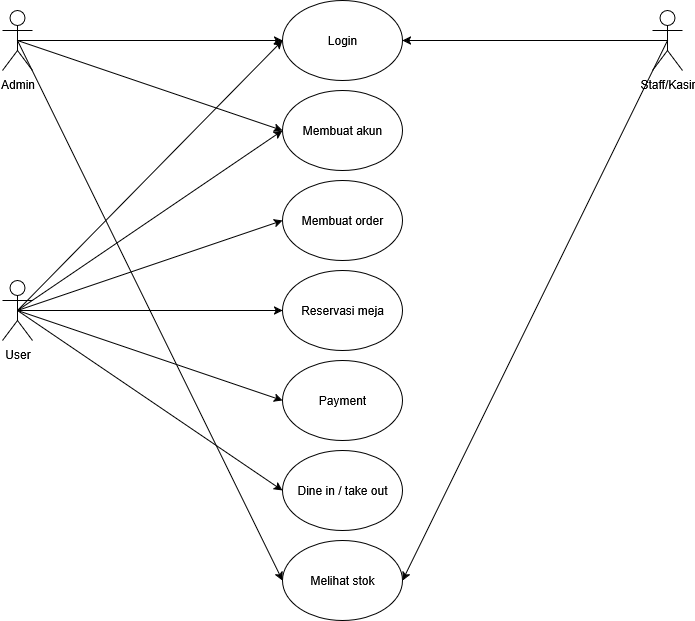

The diagram above was exported from draw.io. Its source (the exported page's mxGraphModel, read from the mxfile embedded in the PNG):
<mxGraphModel dx="1830" dy="764" grid="1" gridSize="10" guides="1" tooltips="1" connect="1" arrows="1" fold="1" page="1" pageScale="1" pageWidth="850" pageHeight="1100" math="0" shadow="0">
  <root>
    <mxCell id="0" />
    <mxCell id="1" parent="0" />
    <mxCell id="gFQKGiBHvYlBzVHN0DJ7-27" value="Staff/Kasir" style="shape=umlActor;verticalLabelPosition=bottom;verticalAlign=top;html=1;outlineConnect=0;" vertex="1" parent="1">
      <mxGeometry x="735" y="130" width="30" height="60" as="geometry" />
    </mxCell>
    <mxCell id="gFQKGiBHvYlBzVHN0DJ7-28" value="Admin" style="shape=umlActor;verticalLabelPosition=bottom;verticalAlign=top;html=1;outlineConnect=0;" vertex="1" parent="1">
      <mxGeometry x="85" y="130" width="30" height="60" as="geometry" />
    </mxCell>
    <mxCell id="gFQKGiBHvYlBzVHN0DJ7-29" value="&lt;div&gt;User&lt;/div&gt;" style="shape=umlActor;verticalLabelPosition=bottom;verticalAlign=top;html=1;outlineConnect=0;" vertex="1" parent="1">
      <mxGeometry x="85" y="400" width="30" height="60" as="geometry" />
    </mxCell>
    <mxCell id="gFQKGiBHvYlBzVHN0DJ7-30" value="Login" style="ellipse;whiteSpace=wrap;html=1;" vertex="1" parent="1">
      <mxGeometry x="365" y="120" width="120" height="80" as="geometry" />
    </mxCell>
    <mxCell id="gFQKGiBHvYlBzVHN0DJ7-31" value="Membuat akun" style="ellipse;whiteSpace=wrap;html=1;" vertex="1" parent="1">
      <mxGeometry x="365" y="210" width="120" height="80" as="geometry" />
    </mxCell>
    <mxCell id="gFQKGiBHvYlBzVHN0DJ7-32" value="Membuat order" style="ellipse;whiteSpace=wrap;html=1;" vertex="1" parent="1">
      <mxGeometry x="365" y="300" width="120" height="80" as="geometry" />
    </mxCell>
    <mxCell id="gFQKGiBHvYlBzVHN0DJ7-34" value="Reservasi meja" style="ellipse;whiteSpace=wrap;html=1;" vertex="1" parent="1">
      <mxGeometry x="365" y="390" width="120" height="80" as="geometry" />
    </mxCell>
    <mxCell id="gFQKGiBHvYlBzVHN0DJ7-35" value="Payment" style="ellipse;whiteSpace=wrap;html=1;" vertex="1" parent="1">
      <mxGeometry x="365" y="480" width="120" height="80" as="geometry" />
    </mxCell>
    <mxCell id="gFQKGiBHvYlBzVHN0DJ7-36" value="Dine in / take out" style="ellipse;whiteSpace=wrap;html=1;" vertex="1" parent="1">
      <mxGeometry x="365" y="570" width="120" height="80" as="geometry" />
    </mxCell>
    <mxCell id="gFQKGiBHvYlBzVHN0DJ7-37" style="edgeStyle=orthogonalEdgeStyle;rounded=0;orthogonalLoop=1;jettySize=auto;html=1;exitX=0.5;exitY=1;exitDx=0;exitDy=0;" edge="1" parent="1" source="gFQKGiBHvYlBzVHN0DJ7-36" target="gFQKGiBHvYlBzVHN0DJ7-36">
      <mxGeometry relative="1" as="geometry" />
    </mxCell>
    <mxCell id="gFQKGiBHvYlBzVHN0DJ7-38" value="" style="endArrow=classic;html=1;rounded=0;entryX=0;entryY=0.5;entryDx=0;entryDy=0;exitX=0.5;exitY=0.5;exitDx=0;exitDy=0;exitPerimeter=0;" edge="1" parent="1" source="gFQKGiBHvYlBzVHN0DJ7-29" target="gFQKGiBHvYlBzVHN0DJ7-30">
      <mxGeometry width="50" height="50" relative="1" as="geometry">
        <mxPoint x="225" y="140" as="sourcePoint" />
        <mxPoint x="275" y="135" as="targetPoint" />
      </mxGeometry>
    </mxCell>
    <mxCell id="gFQKGiBHvYlBzVHN0DJ7-39" value="" style="endArrow=classic;html=1;rounded=0;entryX=0;entryY=0.5;entryDx=0;entryDy=0;exitX=0.5;exitY=0.5;exitDx=0;exitDy=0;exitPerimeter=0;" edge="1" parent="1" source="gFQKGiBHvYlBzVHN0DJ7-29" target="gFQKGiBHvYlBzVHN0DJ7-31">
      <mxGeometry width="50" height="50" relative="1" as="geometry">
        <mxPoint x="195" y="160" as="sourcePoint" />
        <mxPoint x="380" y="220" as="targetPoint" />
      </mxGeometry>
    </mxCell>
    <mxCell id="gFQKGiBHvYlBzVHN0DJ7-40" value="" style="endArrow=classic;html=1;rounded=0;entryX=0;entryY=0.5;entryDx=0;entryDy=0;exitX=0.5;exitY=0.5;exitDx=0;exitDy=0;exitPerimeter=0;" edge="1" parent="1" source="gFQKGiBHvYlBzVHN0DJ7-28" target="gFQKGiBHvYlBzVHN0DJ7-30">
      <mxGeometry width="50" height="50" relative="1" as="geometry">
        <mxPoint x="195" y="329.81999999999994" as="sourcePoint" />
        <mxPoint x="315" y="329.4100000000001" as="targetPoint" />
      </mxGeometry>
    </mxCell>
    <mxCell id="gFQKGiBHvYlBzVHN0DJ7-42" value="" style="endArrow=classic;html=1;rounded=0;entryX=0;entryY=0.5;entryDx=0;entryDy=0;exitX=0.5;exitY=0.5;exitDx=0;exitDy=0;exitPerimeter=0;" edge="1" parent="1" source="gFQKGiBHvYlBzVHN0DJ7-29" target="gFQKGiBHvYlBzVHN0DJ7-32">
      <mxGeometry width="50" height="50" relative="1" as="geometry">
        <mxPoint x="210" y="518" as="sourcePoint" />
        <mxPoint x="395" y="440" as="targetPoint" />
      </mxGeometry>
    </mxCell>
    <mxCell id="gFQKGiBHvYlBzVHN0DJ7-43" value="" style="endArrow=classic;html=1;rounded=0;entryX=0;entryY=0.5;entryDx=0;entryDy=0;exitX=0.5;exitY=0.5;exitDx=0;exitDy=0;exitPerimeter=0;" edge="1" parent="1" source="gFQKGiBHvYlBzVHN0DJ7-29" target="gFQKGiBHvYlBzVHN0DJ7-34">
      <mxGeometry width="50" height="50" relative="1" as="geometry">
        <mxPoint x="275" y="568" as="sourcePoint" />
        <mxPoint x="460" y="490" as="targetPoint" />
      </mxGeometry>
    </mxCell>
    <mxCell id="gFQKGiBHvYlBzVHN0DJ7-44" value="" style="endArrow=classic;html=1;rounded=0;entryX=0;entryY=0.5;entryDx=0;entryDy=0;exitX=0.5;exitY=0.5;exitDx=0;exitDy=0;exitPerimeter=0;" edge="1" parent="1" source="gFQKGiBHvYlBzVHN0DJ7-29" target="gFQKGiBHvYlBzVHN0DJ7-35">
      <mxGeometry width="50" height="50" relative="1" as="geometry">
        <mxPoint x="285" y="648" as="sourcePoint" />
        <mxPoint x="470" y="570" as="targetPoint" />
      </mxGeometry>
    </mxCell>
    <mxCell id="gFQKGiBHvYlBzVHN0DJ7-45" value="" style="endArrow=classic;html=1;rounded=0;entryX=0;entryY=0.5;entryDx=0;entryDy=0;exitX=0.5;exitY=0.5;exitDx=0;exitDy=0;exitPerimeter=0;" edge="1" parent="1" source="gFQKGiBHvYlBzVHN0DJ7-29" target="gFQKGiBHvYlBzVHN0DJ7-36">
      <mxGeometry width="50" height="50" relative="1" as="geometry">
        <mxPoint x="235" y="728" as="sourcePoint" />
        <mxPoint x="420" y="650" as="targetPoint" />
      </mxGeometry>
    </mxCell>
    <mxCell id="gFQKGiBHvYlBzVHN0DJ7-47" value="" style="endArrow=classic;html=1;rounded=0;entryX=1;entryY=0.5;entryDx=0;entryDy=0;exitX=0.5;exitY=0.5;exitDx=0;exitDy=0;exitPerimeter=0;" edge="1" parent="1" source="gFQKGiBHvYlBzVHN0DJ7-27" target="gFQKGiBHvYlBzVHN0DJ7-30">
      <mxGeometry width="50" height="50" relative="1" as="geometry">
        <mxPoint x="605" y="298" as="sourcePoint" />
        <mxPoint x="790" y="220" as="targetPoint" />
      </mxGeometry>
    </mxCell>
    <mxCell id="gFQKGiBHvYlBzVHN0DJ7-49" value="" style="endArrow=classic;html=1;rounded=0;entryX=0;entryY=0.5;entryDx=0;entryDy=0;exitX=0.5;exitY=0.5;exitDx=0;exitDy=0;exitPerimeter=0;" edge="1" parent="1" source="gFQKGiBHvYlBzVHN0DJ7-28" target="gFQKGiBHvYlBzVHN0DJ7-31">
      <mxGeometry width="50" height="50" relative="1" as="geometry">
        <mxPoint x="35" y="270" as="sourcePoint" />
        <mxPoint x="300" y="270" as="targetPoint" />
      </mxGeometry>
    </mxCell>
    <mxCell id="gFQKGiBHvYlBzVHN0DJ7-50" value="Melihat stok" style="ellipse;whiteSpace=wrap;html=1;" vertex="1" parent="1">
      <mxGeometry x="365" y="660" width="120" height="80" as="geometry" />
    </mxCell>
    <mxCell id="gFQKGiBHvYlBzVHN0DJ7-51" value="" style="endArrow=classic;html=1;rounded=0;entryX=1;entryY=0.5;entryDx=0;entryDy=0;exitX=0.5;exitY=0.5;exitDx=0;exitDy=0;exitPerimeter=0;" edge="1" parent="1" source="gFQKGiBHvYlBzVHN0DJ7-27" target="gFQKGiBHvYlBzVHN0DJ7-50">
      <mxGeometry width="50" height="50" relative="1" as="geometry">
        <mxPoint x="880" y="240" as="sourcePoint" />
        <mxPoint x="615" y="420" as="targetPoint" />
      </mxGeometry>
    </mxCell>
    <mxCell id="gFQKGiBHvYlBzVHN0DJ7-52" value="" style="endArrow=classic;html=1;rounded=0;exitX=0.5;exitY=0.5;exitDx=0;exitDy=0;exitPerimeter=0;entryX=0;entryY=0.5;entryDx=0;entryDy=0;" edge="1" parent="1" source="gFQKGiBHvYlBzVHN0DJ7-28" target="gFQKGiBHvYlBzVHN0DJ7-50">
      <mxGeometry width="50" height="50" relative="1" as="geometry">
        <mxPoint x="65" y="250" as="sourcePoint" />
        <mxPoint x="215" y="640" as="targetPoint" />
      </mxGeometry>
    </mxCell>
  </root>
</mxGraphModel>